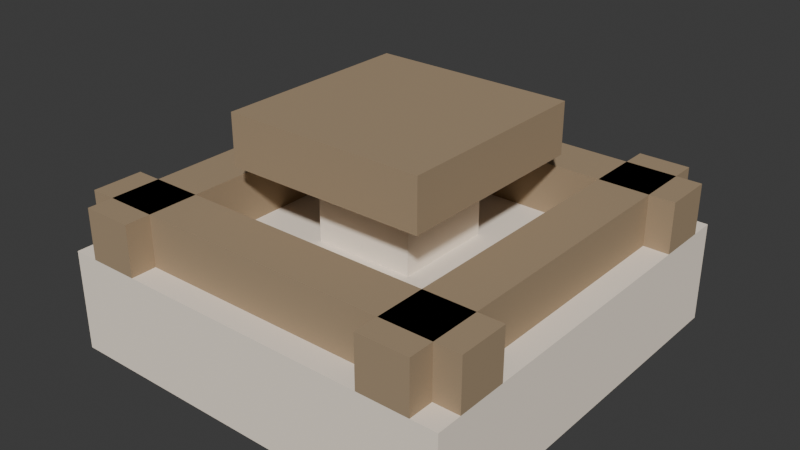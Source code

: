 # Source: piece3_7.blend  (saved by Blender 4.3.34; exported with 4.5.12 LTS)
import bpy
from mathutils import Matrix  # noqa: F401  (used for matrix-valued properties, if any)

bpy.ops.wm.read_factory_settings(use_empty=True)
scene = bpy.context.scene
scene.name = 'Scene'

# ---- collections
col_collection = bpy.data.collections.new('Collection'); scene.collection.children.link(col_collection)

# ---- materials (node trees are filled in below, after node groups)
mat_material_001 = bpy.data.materials.new('Material.001')
mat_material = bpy.data.materials.new('Material')
mat_material.alpha_threshold = 0.0
mat_material.roughness = 0.5
mat_material.line_color = (0.0, 0.0, 0.0, 1.0)

# ---- material node trees
mat_material_001.use_nodes = True; mat_material_001.node_tree.nodes.clear()
_N = mat_material_001.node_tree.nodes; _L = mat_material_001.node_tree.links
n0 = _N.new('ShaderNodeBsdfPrincipled'); n0.name = 'Principled BSDF'; n0.location = (10, 300)
n0.inputs[0].default_value = (1.0, 0.8879, 0.7529, 1.0)
n0.inputs[2].default_value = 1.0
n0.inputs[3].default_value = 1.0
n1 = _N.new('ShaderNodeOutputMaterial'); n1.name = 'Material Output'; n1.location = (300, 300)
_L.new(n0.outputs[0], n1.inputs[0])
n1.is_active_output = True
mat_material.use_nodes = True; mat_material.node_tree.nodes.clear()
_N = mat_material.node_tree.nodes; _L = mat_material.node_tree.links
n0 = _N.new('ShaderNodeOutputMaterial'); n0.name = 'Material Output'; n0.location = (300, 300)
n1 = _N.new('ShaderNodeBsdfPrincipled'); n1.name = 'Principled BSDF'; n1.location = (10, 300)
n1.inputs[0].default_value = (0.3864, 0.2874, 0.1845, 1.0)
n1.inputs[2].default_value = 1.0
n1.inputs[3].default_value = 1.0
_L.new(n1.outputs[0], n0.inputs[0])
n0.is_active_output = True

# ---- world
world_world = bpy.data.worlds.new('World'); scene.world = world_world
world_world.use_nodes = True; world_world.node_tree.nodes.clear()
_N = world_world.node_tree.nodes; _L = world_world.node_tree.links
n0 = _N.new('ShaderNodeOutputWorld'); n0.name = 'World Output'; n0.location = (300, 300)
n1 = _N.new('ShaderNodeBackground'); n1.name = 'Background'; n1.location = (10, 300)
n1.inputs[0].default_value = (0.05088, 0.05088, 0.05088, 1.0)
_L.new(n1.outputs[0], n0.inputs[0])
n0.is_active_output = True
world_world.color = (0.05088, 0.05088, 0.05088)
world_world.sun_shadow_jitter_overblur = 0.0

# ---- meshes
me_cube = bpy.data.meshes.new('Cube')
me_cube.from_pydata([(1.0, 1.0, 1.0), (1.0, 1.0, -1.0), (1.0, -1.0, 1.0), (1.0, -1.0, -1.0), (-1.0, 1.0, 1.0), (-1.0, 1.0, -1.0), (-1.0, -1.0, 1.0), (-1.0, -1.0, -1.0)], [], [(0, 4, 6, 2), (3, 2, 6, 7), (7, 6, 4, 5), (5, 1, 3, 7), (1, 0, 2, 3), (5, 4, 0, 1)])
_uv = me_cube.uv_layers.new(name='UVMap')
_uv.uv.foreach_set('vector', [0.625, 0.5, 0.875, 0.5, 0.875, 0.75, 0.625, 0.75, 0.375, 0.75, 0.625, 0.75, 0.625, 1.0, 0.375, 1.0, 0.375, 0.0, 0.625, 0.0, 0.625, 0.25, 0.375, 0.25, 0.125, 0.5, 0.375, 0.5, 0.375, 0.75, 0.125, 0.75, 0.375, 0.5, 0.625, 0.5, 0.625, 0.75, 0.375, 0.75, 0.375, 0.25, 0.625, 0.25, 0.625, 0.5, 0.375, 0.5])
me_cube.materials.append(mat_material_001)
me_cube.use_mirror_vertex_groups = False
me_cube.update()
me_cube_022 = bpy.data.meshes.new('Cube.022')
me_cube_022.from_pydata([(1.0, 1.0, 1.0), (1.0, 1.0, -1.0), (1.0, -1.0, 1.0), (1.0, -1.0, -1.0), (-1.0, 1.0, 1.0), (-1.0, 1.0, -1.0), (-1.0, -1.0, 1.0), (-1.0, -1.0, -1.0)], [], [(0, 4, 6, 2), (3, 2, 6, 7), (7, 6, 4, 5), (5, 1, 3, 7), (1, 0, 2, 3), (5, 4, 0, 1)])
_uv = me_cube_022.uv_layers.new(name='UVMap')
_uv.uv.foreach_set('vector', [0.625, 0.5, 0.875, 0.5, 0.875, 0.75, 0.625, 0.75, 0.375, 0.75, 0.625, 0.75, 0.625, 1.0, 0.375, 1.0, 0.375, 0.0, 0.625, 0.0, 0.625, 0.25, 0.375, 0.25, 0.125, 0.5, 0.375, 0.5, 0.375, 0.75, 0.125, 0.75, 0.375, 0.5, 0.625, 0.5, 0.625, 0.75, 0.375, 0.75, 0.375, 0.25, 0.625, 0.25, 0.625, 0.5, 0.375, 0.5])
me_cube_022.materials.append(mat_material)
me_cube_022.use_mirror_vertex_groups = False
me_cube_022.update()
me_cube_024 = bpy.data.meshes.new('Cube.024')
me_cube_024.from_pydata([(1.0, 1.0, 1.0), (1.0, 1.0, -1.0), (1.0, -1.0, 1.0), (1.0, -1.0, -1.0), (-1.0, 1.0, 1.0), (-1.0, 1.0, -1.0), (-1.0, -1.0, 1.0), (-1.0, -1.0, -1.0)], [], [(0, 4, 6, 2), (3, 2, 6, 7), (7, 6, 4, 5), (5, 1, 3, 7), (1, 0, 2, 3), (5, 4, 0, 1)])
_uv = me_cube_024.uv_layers.new(name='UVMap')
_uv.uv.foreach_set('vector', [0.625, 0.5, 0.875, 0.5, 0.875, 0.75, 0.625, 0.75, 0.375, 0.75, 0.625, 0.75, 0.625, 1.0, 0.375, 1.0, 0.375, 0.0, 0.625, 0.0, 0.625, 0.25, 0.375, 0.25, 0.125, 0.5, 0.375, 0.5, 0.375, 0.75, 0.125, 0.75, 0.375, 0.5, 0.625, 0.5, 0.625, 0.75, 0.375, 0.75, 0.375, 0.25, 0.625, 0.25, 0.625, 0.5, 0.375, 0.5])
me_cube_024.materials.append(mat_material_001)
me_cube_024.use_mirror_vertex_groups = False
me_cube_024.update()
me_cube_001 = bpy.data.meshes.new('Cube.001')
me_cube_001.from_pydata([(1.0, 1.0, 1.0), (1.0, 1.0, -1.0), (1.0, -1.0, 1.0), (1.0, -1.0, -1.0), (-1.0, 1.0, 1.0), (-1.0, 1.0, -1.0), (-1.0, -1.0, 1.0), (-1.0, -1.0, -1.0)], [], [(0, 4, 6, 2), (3, 2, 6, 7), (7, 6, 4, 5), (5, 1, 3, 7), (1, 0, 2, 3), (5, 4, 0, 1)])
_uv = me_cube_001.uv_layers.new(name='UVMap')
_uv.uv.foreach_set('vector', [0.625, 0.5, 0.875, 0.5, 0.875, 0.75, 0.625, 0.75, 0.375, 0.75, 0.625, 0.75, 0.625, 1.0, 0.375, 1.0, 0.375, 0.0, 0.625, 0.0, 0.625, 0.25, 0.375, 0.25, 0.125, 0.5, 0.375, 0.5, 0.375, 0.75, 0.125, 0.75, 0.375, 0.5, 0.625, 0.5, 0.625, 0.75, 0.375, 0.75, 0.375, 0.25, 0.625, 0.25, 0.625, 0.5, 0.375, 0.5])
me_cube_001.materials.append(mat_material)
me_cube_001.use_mirror_vertex_groups = False
me_cube_001.update()
me_cube_002 = bpy.data.meshes.new('Cube.002')
me_cube_002.from_pydata([(1.0, 1.0, 1.0), (1.0, 1.0, -1.0), (1.0, -1.0, 1.0), (1.0, -1.0, -1.0), (-1.0, 1.0, 1.0), (-1.0, 1.0, -1.0), (-1.0, -1.0, 1.0), (-1.0, -1.0, -1.0)], [], [(0, 4, 6, 2), (3, 2, 6, 7), (7, 6, 4, 5), (5, 1, 3, 7), (1, 0, 2, 3), (5, 4, 0, 1)])
_uv = me_cube_002.uv_layers.new(name='UVMap')
_uv.uv.foreach_set('vector', [0.625, 0.5, 0.875, 0.5, 0.875, 0.75, 0.625, 0.75, 0.375, 0.75, 0.625, 0.75, 0.625, 1.0, 0.375, 1.0, 0.375, 0.0, 0.625, 0.0, 0.625, 0.25, 0.375, 0.25, 0.125, 0.5, 0.375, 0.5, 0.375, 0.75, 0.125, 0.75, 0.375, 0.5, 0.625, 0.5, 0.625, 0.75, 0.375, 0.75, 0.375, 0.25, 0.625, 0.25, 0.625, 0.5, 0.375, 0.5])
me_cube_002.materials.append(mat_material)
me_cube_002.use_mirror_vertex_groups = False
me_cube_002.update()
me_cube_003 = bpy.data.meshes.new('Cube.003')
me_cube_003.from_pydata([(1.0, 1.0, 1.0), (1.0, 1.0, -1.0), (1.0, -1.0, 1.0), (1.0, -1.0, -1.0), (-1.0, 1.0, 1.0), (-1.0, 1.0, -1.0), (-1.0, -1.0, 1.0), (-1.0, -1.0, -1.0)], [], [(0, 4, 6, 2), (3, 2, 6, 7), (7, 6, 4, 5), (5, 1, 3, 7), (1, 0, 2, 3), (5, 4, 0, 1)])
_uv = me_cube_003.uv_layers.new(name='UVMap')
_uv.uv.foreach_set('vector', [0.625, 0.5, 0.875, 0.5, 0.875, 0.75, 0.625, 0.75, 0.375, 0.75, 0.625, 0.75, 0.625, 1.0, 0.375, 1.0, 0.375, 0.0, 0.625, 0.0, 0.625, 0.25, 0.375, 0.25, 0.125, 0.5, 0.375, 0.5, 0.375, 0.75, 0.125, 0.75, 0.375, 0.5, 0.625, 0.5, 0.625, 0.75, 0.375, 0.75, 0.375, 0.25, 0.625, 0.25, 0.625, 0.5, 0.375, 0.5])
me_cube_003.materials.append(mat_material)
me_cube_003.use_mirror_vertex_groups = False
me_cube_003.update()
me_cube_009 = bpy.data.meshes.new('Cube.009')
me_cube_009.from_pydata([(1.0, 1.0, 1.0), (1.0, 1.0, -1.0), (1.0, -1.0, 1.0), (1.0, -1.0, -1.0), (-1.0, 1.0, 1.0), (-1.0, 1.0, -1.0), (-1.0, -1.0, 1.0), (-1.0, -1.0, -1.0)], [], [(0, 4, 6, 2), (3, 2, 6, 7), (7, 6, 4, 5), (5, 1, 3, 7), (1, 0, 2, 3), (5, 4, 0, 1)])
_uv = me_cube_009.uv_layers.new(name='UVMap')
_uv.uv.foreach_set('vector', [0.625, 0.5, 0.875, 0.5, 0.875, 0.75, 0.625, 0.75, 0.375, 0.75, 0.625, 0.75, 0.625, 1.0, 0.375, 1.0, 0.375, 0.0, 0.625, 0.0, 0.625, 0.25, 0.375, 0.25, 0.125, 0.5, 0.375, 0.5, 0.375, 0.75, 0.125, 0.75, 0.375, 0.5, 0.625, 0.5, 0.625, 0.75, 0.375, 0.75, 0.375, 0.25, 0.625, 0.25, 0.625, 0.5, 0.375, 0.5])
me_cube_009.materials.append(mat_material)
me_cube_009.use_mirror_vertex_groups = False
me_cube_009.update()

# ---- objects
ob_cube = bpy.data.objects.new('Cube', me_cube)
ob_cube_016 = bpy.data.objects.new('Cube.016', me_cube_022)
ob_cube_018 = bpy.data.objects.new('Cube.018', me_cube_024)
ob_cube_001 = bpy.data.objects.new('Cube.001', me_cube_001)
ob_cube_003 = bpy.data.objects.new('Cube.003', me_cube_002)
ob_cube_004 = bpy.data.objects.new('Cube.004', me_cube_003)
ob_cube_005 = bpy.data.objects.new('Cube.005', me_cube_009)

# ---- transforms, parenting, visibility, modifiers, constraints
ob_cube.location = (0.0, 0.0, 0.0)
ob_cube.scale = (1.0, 1.0, 0.25)
ob_cube.lock_rotations_4d = False
ob_cube.empty_display_type = 'ARROWS'
ob_cube.lineart.crease_threshold = 0.0
ob_cube_016.location = (-0.75, 0.0, 0.375)
ob_cube_016.scale = (0.125, 1.0, 0.125)
ob_cube_016.lock_rotations_4d = False
ob_cube_016.empty_display_type = 'ARROWS'
ob_cube_016.lineart.crease_threshold = 0.0
ob_cube_018.location = (0.0, 0.0, 0.5)
ob_cube_018.scale = (0.25, 0.25, 0.25)
ob_cube_018.lock_rotations_4d = False
ob_cube_018.empty_display_type = 'ARROWS'
ob_cube_018.lineart.crease_threshold = 0.0
ob_cube_001.location = (0.0, -0.75, 0.375)
ob_cube_001.scale = (1.0, 0.125, 0.125)
ob_cube_001.lock_rotations_4d = False
ob_cube_001.empty_display_type = 'ARROWS'
ob_cube_001.lineart.crease_threshold = 0.0
ob_cube_003.location = (0.75, 0.0, 0.375)
ob_cube_003.scale = (0.125, 1.0, 0.125)
ob_cube_003.lock_rotations_4d = False
ob_cube_003.empty_display_type = 'ARROWS'
ob_cube_003.lineart.crease_threshold = 0.0
ob_cube_004.location = (0.0, 0.75, 0.375)
ob_cube_004.scale = (1.0, 0.125, 0.125)
ob_cube_004.lock_rotations_4d = False
ob_cube_004.empty_display_type = 'ARROWS'
ob_cube_004.lineart.crease_threshold = 0.0
ob_cube_005.location = (0.0, 0.0, 0.75)
ob_cube_005.scale = (0.5, 0.5, 0.125)
ob_cube_005.lock_rotations_4d = False
ob_cube_005.empty_display_type = 'ARROWS'
ob_cube_005.lineart.crease_threshold = 0.0

# ---- collection membership
col_collection.objects.link(ob_cube)
col_collection.objects.link(ob_cube_016)
col_collection.objects.link(ob_cube_018)
col_collection.objects.link(ob_cube_001)
col_collection.objects.link(ob_cube_003)
col_collection.objects.link(ob_cube_004)
col_collection.objects.link(ob_cube_005)

# ---- scene / render settings (as saved in the file)
scene.frame_start = 1; scene.frame_end = 250; scene.frame_set(2)
scene.render.engine = 'BLENDER_EEVEE_NEXT'
bpy.context.view_layer.update()

# ---- added for rendering (the .blend has no active camera and no usable light): camera, sun
cam_auto = bpy.data.cameras.new('AutoCamera')
cam_auto.lens = 50.0
cam_auto.sensor_width = 36.0
cam_auto.clip_end = 1000.0
ob_auto_camera = bpy.data.objects.new('AutoCamera', cam_auto)
scene.collection.objects.link(ob_auto_camera)
ob_auto_camera.location = (2.81634, -3.3796, 2.56557)
ob_auto_camera.rotation_euler = (1.09748, -7.21219e-08, 0.694738)
scene.camera = ob_auto_camera
light_auto_sun = bpy.data.lights.new('AutoSun', 'SUN')
light_auto_sun.energy = 3.0
light_auto_sun.angle = 0.0523599
ob_auto_sun = bpy.data.objects.new('AutoSun', light_auto_sun)
scene.collection.objects.link(ob_auto_sun)
ob_auto_sun.rotation_euler = (0.872665, 0.174533, 0.523599)
bpy.context.view_layer.update()
